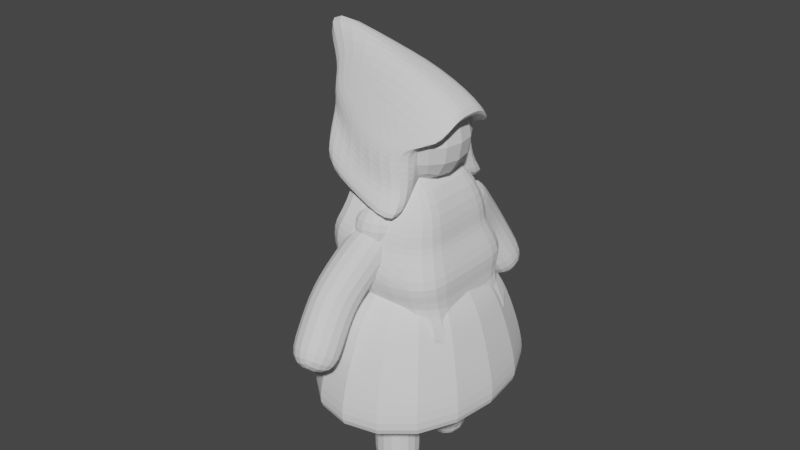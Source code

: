 # Source: MO_IC_REF.blend  (saved by Blender 3.3.6; exported with 4.5.12 LTS)
import bpy
from mathutils import Matrix  # noqa: F401  (used for matrix-valued properties, if any)

bpy.ops.wm.read_factory_settings(use_empty=True)
scene = bpy.context.scene
scene.name = 'Scene'

# ---- collections
col_collection = bpy.data.collections.new('Collection'); scene.collection.children.link(col_collection)

# ---- world
world_world = bpy.data.worlds.new('World'); scene.world = world_world
world_world.use_nodes = True; world_world.node_tree.nodes.clear()
_N = world_world.node_tree.nodes; _L = world_world.node_tree.links
n0 = _N.new('ShaderNodeOutputWorld'); n0.name = 'World Output'; n0.location = (300, 300)
n1 = _N.new('ShaderNodeBackground'); n1.name = 'Background'; n1.location = (10, 300)
n1.inputs[0].default_value = (0.05088, 0.05088, 0.05088, 1.0)
_L.new(n1.outputs[0], n0.inputs[0])
n0.is_active_output = True
world_world.color = (0.05088, 0.05088, 0.05088)
world_world.use_sun_shadow = False
world_world.sun_shadow_jitter_overblur = 0.0

# ---- meshes
me_cube_001 = bpy.data.meshes.new('Cube.001')
me_cube_001.from_pydata([(-1.0, -1.0, -1.0), (-1.0, -0.506, 0.337), (-1.0, 1.0, -1.0), (-1.0, 0.506, 0.337), (1.0, -1.564, -1.0), (1.0, -0.6208, 0.337), (1.0, 1.564, -1.0), (1.0, 0.6208, 0.337), (-1.0, 0.3333, -1.0), (-1.0, -0.3333, -1.0), (-1.0, -0.3333, 1.0), (-1.0, 0.3333, 1.0), (0.3485, -0.3333, -1.0), (0.3485, 0.3333, -1.0), (0.9384, 0.3333, 0.7372), (0.9384, -0.3333, 0.7372), (-1.651, -0.5352, 0.02283), (-1.651, 0.5352, 0.02283), (0.3485, 1.0, 0.02283), (0.3485, -1.0, 0.02283), (0.3485, 0.3333, 0.5301), (0.3485, -0.3333, 0.5301), (-1.651, -0.3333, 0.5301), (-1.651, 0.3333, 0.5301), (-1.45, 0.3961, -0.2939), (-1.233, 1.0, -0.6348), (0.5502, 1.0, -0.2939), (0.7674, 1.0, -0.6348), (0.5502, -1.0, -0.2939), (0.7674, -1.0, -0.6348), (0.3485, 0.3333, 0.05632), (0.3485, 0.3333, -0.4537), (0.3485, -0.3333, 0.05632), (0.3485, -0.3333, -0.4537), (-1.45, -0.3333, 0.05632), (-1.233, -0.3333, -0.4537), (-1.45, 0.3333, 0.05632), (-1.233, 0.3333, -0.4537), (-1.233, -1.0, -0.6348), (-1.45, -0.3961, -0.2939), (-1.0, 0.0, -1.0), (-1.0, 0.0, 1.0), (0.3485, 0.0, -1.0), (0.9384, 0.0, 0.7372), (-3.124, 0.0, 1.233), (0.3485, 0.0, 0.5301), (0.3485, 0.0, -0.4537), (0.3485, 0.0, 0.05632), (-1.233, 0.0, -0.4537), (-1.357, 0.0, -0.1823), (0.0, 1.282, -1.0), (0.0, 0.8104, 0.337), (0.0, -1.282, -1.0), (0.0, -0.8104, 0.337), (0.1302, 0.3333, 1.0), (0.1302, -0.3333, 1.0), (-0.3257, 0.3333, -1.0), (-0.3257, -0.3333, -1.0), (-0.6515, -0.7676, 0.02283), (-0.6515, 0.7676, 0.02283), (-0.2326, 1.0, -0.6348), (-0.4498, 1.0, -0.2939), (-0.2326, -1.0, -0.6348), (-0.4498, -1.0, -0.2939), (-0.3257, 0.0, -1.0), (0.1302, 0.0, 1.0), (-0.5743, -0.8882, -1.124), (-1.113, -0.8882, 0.5684), (-0.5743, 0.8882, -1.124), (-1.113, 0.8882, 0.5684), (1.119, -0.8882, -0.5858), (0.5799, -0.8882, 1.107), (1.119, 0.8882, -0.5858), (0.5799, 0.8882, 1.107)], [], [(23, 11, 3, 17), (59, 51, 7, 18), (21, 15, 5, 19), (58, 53, 1, 16), (57, 12, 4, 52), (55, 10, 1, 53), (51, 3, 11, 54), (65, 41, 10, 55), (50, 6, 13, 56), (64, 42, 12, 57), (18, 7, 14, 20), (45, 43, 15, 21), (16, 1, 10, 22), (44, 41, 11, 23), (49, 44, 23, 36), (39, 16, 22, 34), (47, 45, 21, 32), (26, 18, 20, 30), (63, 58, 16, 39), (32, 21, 19, 28), (61, 59, 18, 26), (36, 23, 17, 24), (8, 37, 25, 2), (37, 36, 24, 25), (50, 60, 27, 6), (60, 61, 26, 27), (12, 33, 29, 4), (33, 32, 28, 29), (52, 62, 38, 0), (62, 63, 39, 38), (6, 27, 31, 13), (27, 26, 30, 31), (42, 46, 33, 12), (46, 47, 32, 33), (0, 38, 35, 9), (38, 39, 34, 35), (40, 48, 37, 8), (48, 49, 36, 37), (35, 34, 49, 48), (9, 35, 48, 40), (31, 30, 47, 46), (13, 31, 46, 42), (30, 20, 45, 47), (34, 22, 44, 49), (22, 10, 41, 44), (20, 14, 43, 45), (56, 13, 42, 64), (54, 11, 41, 65), (14, 54, 65, 43), (8, 56, 64, 40), (29, 28, 63, 62), (4, 29, 62, 52), (25, 24, 61, 60), (2, 25, 60, 50), (24, 17, 59, 61), (28, 19, 58, 63), (40, 64, 57, 9), (2, 50, 56, 8), (43, 65, 55, 15), (7, 51, 54, 14), (15, 55, 53, 5), (9, 57, 52, 0), (19, 5, 53, 58), (17, 3, 51, 59), (66, 67, 69, 68), (68, 69, 73, 72), (72, 73, 71, 70), (70, 71, 67, 66), (68, 72, 70, 66), (73, 69, 67, 71)])
_uv = me_cube_001.uv_layers.new(name='UVMap')
_uv.uv.foreach_set('vector', [0.5663, 0.1667, 0.625, 0.1667, 0.625, 0.25, 0.5663, 0.25, 0.5663, 0.375, 0.625, 0.375, 0.625, 0.5, 0.5663, 0.5, 0.5663, 0.6667, 0.625, 0.6667, 0.625, 0.75, 0.5663, 0.75, 0.5663, 0.875, 0.625, 0.875, 0.625, 1.0, 0.5663, 1.0, 0.25, 0.6667, 0.375, 0.6667, 0.375, 0.75, 0.25, 0.75, 0.75, 0.6667, 0.875, 0.6667, 0.875, 0.75, 0.75, 0.75, 0.75, 0.5, 0.875, 0.5, 0.875, 0.5833, 0.75, 0.5833, 0.75, 0.625, 0.875, 0.625, 0.875, 0.6667, 0.75, 0.6667, 0.25, 0.5, 0.375, 0.5, 0.375, 0.5833, 0.25, 0.5833, 0.25, 0.625, 0.375, 0.625, 0.375, 0.6667, 0.25, 0.6667, 0.5663, 0.5, 0.625, 0.5, 0.625, 0.5833, 0.5663, 0.5833, 0.5663, 0.625, 0.625, 0.625, 0.625, 0.6667, 0.5663, 0.6667, 0.5663, 0.0, 0.625, 0.0, 0.625, 0.08333, 0.5663, 0.08333, 0.5663, 0.125, 0.625, 0.125, 0.625, 0.1667, 0.5663, 0.1667, 0.507, 0.125, 0.5663, 0.125, 0.5663, 0.1667, 0.507, 0.1667, 0.507, 0.0, 0.5663, 0.0, 0.5663, 0.08333, 0.507, 0.08333, 0.507, 0.625, 0.5663, 0.625, 0.5663, 0.6667, 0.507, 0.6667, 0.507, 0.5, 0.5663, 0.5, 0.5663, 0.5833, 0.507, 0.5833, 0.507, 0.875, 0.5663, 0.875, 0.5663, 1.0, 0.507, 1.0, 0.507, 0.6667, 0.5663, 0.6667, 0.5663, 0.75, 0.507, 0.75, 0.507, 0.375, 0.5663, 0.375, 0.5663, 0.5, 0.507, 0.5, 0.507, 0.1667, 0.5663, 0.1667, 0.5663, 0.25, 0.507, 0.25, 0.375, 0.1667, 0.4433, 0.1667, 0.4433, 0.25, 0.375, 0.25, 0.4433, 0.1667, 0.507, 0.1667, 0.507, 0.25, 0.4433, 0.25, 0.375, 0.375, 0.4433, 0.375, 0.4433, 0.5, 0.375, 0.5, 0.4433, 0.375, 0.507, 0.375, 0.507, 0.5, 0.4433, 0.5, 0.375, 0.6667, 0.4433, 0.6667, 0.4433, 0.75, 0.375, 0.75, 0.4433, 0.6667, 0.507, 0.6667, 0.507, 0.75, 0.4433, 0.75, 0.375, 0.875, 0.4433, 0.875, 0.4433, 1.0, 0.375, 1.0, 0.4433, 0.875, 0.507, 0.875, 0.507, 1.0, 0.4433, 1.0, 0.375, 0.5, 0.4433, 0.5, 0.4433, 0.5833, 0.375, 0.5833, 0.4433, 0.5, 0.507, 0.5, 0.507, 0.5833, 0.4433, 0.5833, 0.375, 0.625, 0.4433, 0.625, 0.4433, 0.6667, 0.375, 0.6667, 0.4433, 0.625, 0.507, 0.625, 0.507, 0.6667, 0.4433, 0.6667, 0.375, 0.0, 0.4433, 0.0, 0.4433, 0.08333, 0.375, 0.08333, 0.4433, 0.0, 0.507, 0.0, 0.507, 0.08333, 0.4433, 0.08333, 0.375, 0.125, 0.4433, 0.125, 0.4433, 0.1667, 0.375, 0.1667, 0.4433, 0.125, 0.507, 0.125, 0.507, 0.1667, 0.4433, 0.1667, 0.4433, 0.08333, 0.507, 0.08333, 0.507, 0.125, 0.4433, 0.125, 0.375, 0.08333, 0.4433, 0.08333, 0.4433, 0.125, 0.375, 0.125, 0.4433, 0.5833, 0.507, 0.5833, 0.507, 0.625, 0.4433, 0.625, 0.375, 0.5833, 0.4433, 0.5833, 0.4433, 0.625, 0.375, 0.625, 0.507, 0.5833, 0.5663, 0.5833, 0.5663, 0.625, 0.507, 0.625, 0.507, 0.08333, 0.5663, 0.08333, 0.5663, 0.125, 0.507, 0.125, 0.5663, 0.08333, 0.625, 0.08333, 0.625, 0.125, 0.5663, 0.125, 0.5663, 0.5833, 0.625, 0.5833, 0.625, 0.625, 0.5663, 0.625, 0.25, 0.5833, 0.375, 0.5833, 0.375, 0.625, 0.25, 0.625, 0.75, 0.5833, 0.875, 0.5833, 0.875, 0.625, 0.75, 0.625, 0.625, 0.5833, 0.75, 0.5833, 0.75, 0.625, 0.625, 0.625, 0.125, 0.5833, 0.25, 0.5833, 0.25, 0.625, 0.125, 0.625, 0.4433, 0.75, 0.507, 0.75, 0.507, 0.875, 0.4433, 0.875, 0.375, 0.75, 0.4433, 0.75, 0.4433, 0.875, 0.375, 0.875, 0.4433, 0.25, 0.507, 0.25, 0.507, 0.375, 0.4433, 0.375, 0.375, 0.25, 0.4433, 0.25, 0.4433, 0.375, 0.375, 0.375, 0.507, 0.25, 0.5663, 0.25, 0.5663, 0.375, 0.507, 0.375, 0.507, 0.75, 0.5663, 0.75, 0.5663, 0.875, 0.507, 0.875, 0.125, 0.625, 0.25, 0.625, 0.25, 0.6667, 0.125, 0.6667, 0.125, 0.5, 0.25, 0.5, 0.25, 0.5833, 0.125, 0.5833, 0.625, 0.625, 0.75, 0.625, 0.75, 0.6667, 0.625, 0.6667, 0.625, 0.5, 0.75, 0.5, 0.75, 0.5833, 0.625, 0.5833, 0.625, 0.6667, 0.75, 0.6667, 0.75, 0.75, 0.625, 0.75, 0.125, 0.6667, 0.25, 0.6667, 0.25, 0.75, 0.125, 0.75, 0.5663, 0.75, 0.625, 0.75, 0.625, 0.875, 0.5663, 0.875, 0.5663, 0.25, 0.625, 0.25, 0.625, 0.375, 0.5663, 0.375, 0.375, 0.0, 0.625, 0.0, 0.625, 0.25, 0.375, 0.25, 0.375, 0.25, 0.625, 0.25, 0.625, 0.5, 0.375, 0.5, 0.375, 0.5, 0.625, 0.5, 0.625, 0.75, 0.375, 0.75, 0.375, 0.75, 0.625, 0.75, 0.625, 1.0, 0.375, 1.0, 0.125, 0.5, 0.375, 0.5, 0.375, 0.75, 0.125, 0.75, 0.625, 0.5, 0.875, 0.5, 0.875, 0.75, 0.625, 0.75])
me_cube_001.update()
me_cube_003 = bpy.data.meshes.new('Cube.003')
me_cube_003.from_pydata([(0.7451, -0.7451, 0.5169), (-0.483, -0.483, 0.7847), (0.7451, 0.7451, 0.5169), (-0.483, 0.483, 0.7847), (-0.7451, 0.7451, 0.5169), (0.483, -0.483, 0.7847), (-0.7451, -0.7451, 0.5169), (0.483, 0.483, 0.7847), (-1.089, -1.089, -0.3045), (-1.089, 1.089, -0.3045), (1.089, 1.089, -0.3045), (1.089, -1.089, -0.3045), (-0.978, -0.978, 0.07411), (-0.8351, -0.8351, 0.4061), (-0.8351, 0.8351, 0.4061), (-0.978, 0.978, 0.07411), (0.8351, 0.8351, 0.4061), (0.978, 0.978, 0.07411), (0.8351, -0.8351, 0.4061), (0.978, -0.978, 0.07411), (-0.4085, -0.4085, -0.1638), (-1.02, -1.02, -0.4914), (-0.4085, 0.4085, -0.1638), (-1.02, 1.02, -0.4914), (0.4085, -0.4085, -0.1638), (1.02, -1.02, -0.4914), (0.4085, 0.4085, -0.1638), (1.02, 1.02, -0.4914), (-0.668, -0.6697, -0.4099), (-0.668, 0.6697, -0.4099), (1.003, -0.6697, 0.7013), (1.003, 0.6697, 0.7013), (-0.668, -0.6697, 0.7659), (-0.668, 0.6697, 0.7659), (0.668, 0.6697, 0.7659), (0.668, -0.6697, 0.7659), (-0.6258, -0.791, 1.166), (-0.6258, 0.791, 1.166), (0.4667, 0.4679, 1.059), (0.4667, -0.4679, 1.059), (-0.6196, -0.3186, 1.634), (-0.4876, -0.6732, 1.297), (-0.6196, 0.3186, 1.634), (-0.4876, 0.6732, 1.297), (0.3178, -0.3186, 1.634), (0.5026, -0.5039, 1.162), (0.3178, 0.3186, 1.634), (0.5026, 0.5039, 1.162), (-0.4843, 0.4939, 0.5424), (0.5479, 0.4939, 0.5424), (0.5479, -0.4939, 0.5424), (-0.4843, -0.4939, 0.5424), (-0.668, 0.2516, -0.007196), (-0.668, -0.1948, -0.007196), (1.003, -0.1948, -0.5064), (1.003, 0.2516, -0.5064), (0.668, 0.2516, 0.7659), (0.668, -0.1948, 0.7659), (-0.668, -0.1948, 0.7659), (-0.668, 0.2516, 0.7659), (0.4667, 0.1758, 1.059), (0.4667, -0.1361, 1.059), (-0.6258, -0.2301, 1.166), (-0.6258, 0.2972, 1.166), (-0.6196, -0.0927, 1.634), (-0.6196, 0.1197, 1.634), (-0.4876, 0.3201, 1.297), (-0.4876, -0.2479, 1.297), (0.3178, 0.1197, 1.634), (0.3178, -0.0927, 1.634), (0.5026, -0.1466, 1.162), (0.5026, 0.1893, 1.162), (-0.4843, -0.1437, 0.5424), (-0.4843, 0.1856, 0.5424), (0.5479, 0.1856, 0.5424), (0.5479, -0.1437, 0.5424)], [], [(6, 1, 3, 4), (4, 3, 7, 2), (2, 7, 5, 0), (0, 5, 1, 6), (25, 11, 8, 21), (7, 3, 1, 5), (23, 9, 10, 27), (18, 0, 6, 13), (27, 10, 11, 25), (22, 26, 24, 20), (11, 19, 12, 8), (19, 18, 13, 12), (10, 17, 19, 11), (17, 16, 18, 19), (9, 15, 17, 10), (15, 14, 16, 17), (8, 12, 15, 9), (12, 13, 14, 15), (22, 20, 21, 23), (26, 22, 23, 27), (24, 26, 27, 25), (20, 24, 25, 21), (21, 8, 9, 23), (16, 2, 0, 18), (14, 4, 2, 16), (13, 6, 4, 14), (69, 64, 40, 44), (61, 70, 45, 39), (63, 66, 43, 37), (53, 54, 30, 28), (37, 43, 47, 38), (50, 35, 32, 51), (75, 57, 35, 50), (48, 33, 34, 49), (73, 59, 33, 48), (35, 39, 36, 32), (57, 61, 39, 35), (33, 37, 38, 34), (59, 63, 37, 33), (65, 42, 43, 66), (42, 46, 47, 43), (69, 44, 45, 70), (44, 40, 41, 45), (39, 45, 41, 36), (52, 73, 48, 29), (29, 48, 49, 31), (54, 75, 50, 30), (30, 50, 51, 28), (31, 49, 74, 55), (55, 74, 75, 54), (28, 51, 72, 53), (53, 72, 73, 52), (46, 68, 71, 47), (68, 69, 70, 71), (40, 64, 67, 41), (64, 65, 66, 67), (32, 36, 62, 58), (58, 62, 63, 59), (34, 38, 60, 56), (56, 60, 61, 57), (51, 32, 58, 72), (72, 58, 59, 73), (49, 34, 56, 74), (74, 56, 57, 75), (29, 31, 55, 52), (52, 55, 54, 53), (36, 41, 67, 62), (62, 67, 66, 63), (38, 47, 71, 60), (60, 71, 70, 61), (46, 42, 65, 68), (68, 65, 64, 69)])
_uv = me_cube_003.uv_layers.new(name='UVMap')
_uv.uv.foreach_set('vector', [0.5964, 0.007258, 0.625, 0.0, 0.625, 0.25, 0.5964, 0.25, 0.5964, 0.25, 0.625, 0.25, 0.625, 0.5, 0.5964, 0.5, 0.5964, 0.5, 0.625, 0.5, 0.625, 0.75, 0.5964, 0.75, 0.5964, 0.75, 0.625, 0.75, 0.625, 1.0, 0.5964, 0.9927, 0.4514, 0.75, 0.5, 0.75, 0.5, 1.0, 0.4514, 1.0, 0.625, 0.5, 0.875, 0.5, 0.875, 0.75, 0.625, 0.75, 0.4514, 0.25, 0.5, 0.25, 0.5, 0.5, 0.4514, 0.5, 0.5846, 0.75, 0.5964, 0.75, 0.5964, 0.9927, 0.5846, 0.9897, 0.4514, 0.5, 0.5, 0.5, 0.5, 0.75, 0.4514, 0.75, 0.1849, 0.5599, 0.3151, 0.5599, 0.3151, 0.6901, 0.1849, 0.6901, 0.5, 0.75, 0.5465, 0.75, 0.5465, 0.9909, 0.5, 1.0, 0.5465, 0.75, 0.5846, 0.75, 0.5846, 0.9897, 0.5465, 0.9909, 0.5, 0.5, 0.5465, 0.5, 0.5465, 0.75, 0.5, 0.75, 0.5465, 0.5, 0.5846, 0.5, 0.5846, 0.75, 0.5465, 0.75, 0.5, 0.25, 0.5465, 0.25, 0.5465, 0.5, 0.5, 0.5, 0.5465, 0.25, 0.5846, 0.25, 0.5846, 0.5, 0.5465, 0.5, 0.5, 0.0, 0.5465, 0.009114, 0.5465, 0.25, 0.5, 0.25, 0.5465, 0.009114, 0.5846, 0.01026, 0.5846, 0.25, 0.5465, 0.25, 0.1849, 0.5599, 0.1849, 0.6901, 0.125, 0.75, 0.125, 0.5, 0.3151, 0.5599, 0.1849, 0.5599, 0.125, 0.5, 0.375, 0.5, 0.3151, 0.6901, 0.3151, 0.5599, 0.4514, 0.5, 0.4514, 0.75, 0.1849, 0.6901, 0.3151, 0.6901, 0.375, 0.75, 0.125, 0.75, 0.4514, 0.0, 0.5, 0.0, 0.5, 0.25, 0.4514, 0.25, 0.5846, 0.5, 0.5964, 0.5, 0.5964, 0.75, 0.5846, 0.75, 0.5846, 0.25, 0.5964, 0.25, 0.5964, 0.5, 0.5846, 0.5, 0.5846, 0.01026, 0.5964, 0.007258, 0.5964, 0.25, 0.5846, 0.25, 0.6905, 0.6423, 0.8095, 0.6423, 0.8095, 0.6845, 0.6905, 0.6845, 0.5547, 0.6614, 0.5672, 0.6614, 0.5672, 0.75, 0.5547, 0.75, 0.5547, 0.172, 0.5672, 0.172, 0.5672, 0.25, 0.5547, 0.25, 0.125, 0.6614, 0.375, 0.6614, 0.375, 0.75, 0.125, 0.75, 0.5547, 0.25, 0.5672, 0.25, 0.5672, 0.5, 0.5547, 0.5, 0.4915, 0.75, 0.5188, 0.75, 0.5188, 1.0, 0.4915, 1.0, 0.4915, 0.6614, 0.5188, 0.6614, 0.5188, 0.75, 0.4915, 0.75, 0.4915, 0.25, 0.5188, 0.25, 0.5188, 0.5, 0.4915, 0.5, 0.4915, 0.172, 0.5188, 0.172, 0.5188, 0.25, 0.4915, 0.25, 0.5188, 0.75, 0.5547, 0.75, 0.5547, 1.0, 0.5188, 1.0, 0.5188, 0.6614, 0.5547, 0.6614, 0.5547, 0.75, 0.5188, 0.75, 0.5188, 0.25, 0.5547, 0.25, 0.5547, 0.5, 0.5188, 0.5, 0.5188, 0.172, 0.5547, 0.172, 0.5547, 0.25, 0.5188, 0.25, 0.8095, 0.6027, 0.8095, 0.5655, 0.875, 0.5309, 0.875, 0.5897, 0.8095, 0.5655, 0.6905, 0.5655, 0.6559, 0.5, 0.8441, 0.5, 0.6905, 0.6423, 0.6905, 0.6845, 0.5672, 0.75, 0.5672, 0.6614, 0.6905, 0.6845, 0.8095, 0.6845, 0.8441, 0.75, 0.6559, 0.75, 0.5547, 0.75, 0.5672, 0.75, 0.5672, 1.0, 0.5547, 1.0, 0.375, 0.172, 0.4915, 0.172, 0.4915, 0.25, 0.375, 0.25, 0.375, 0.25, 0.4915, 0.25, 0.4915, 0.5, 0.375, 0.5, 0.375, 0.6614, 0.4915, 0.6614, 0.4915, 0.75, 0.375, 0.75, 0.375, 0.75, 0.4915, 0.75, 0.4915, 1.0, 0.375, 1.0, 0.375, 0.5, 0.4915, 0.5, 0.4915, 0.578, 0.375, 0.578, 0.375, 0.578, 0.4915, 0.578, 0.4915, 0.6614, 0.375, 0.6614, 0.375, 0.0, 0.4915, 0.0, 0.4915, 0.08863, 0.375, 0.08863, 0.375, 0.08863, 0.4915, 0.08863, 0.4915, 0.172, 0.375, 0.172, 0.6905, 0.5655, 0.6905, 0.6027, 0.5672, 0.578, 0.5672, 0.5, 0.6905, 0.6027, 0.6905, 0.6423, 0.5672, 0.6614, 0.5672, 0.578, 0.8095, 0.6845, 0.8095, 0.6423, 0.875, 0.6524, 0.875, 0.7191, 0.8095, 0.6423, 0.8095, 0.6027, 0.875, 0.5897, 0.875, 0.6524, 0.5188, 0.0, 0.5547, 0.0, 0.5547, 0.08863, 0.5188, 0.08863, 0.5188, 0.08863, 0.5547, 0.08863, 0.5547, 0.172, 0.5188, 0.172, 0.5188, 0.5, 0.5547, 0.5, 0.5547, 0.578, 0.5188, 0.578, 0.5188, 0.578, 0.5547, 0.578, 0.5547, 0.6614, 0.5188, 0.6614, 0.4915, 0.0, 0.5188, 0.0, 0.5188, 0.08863, 0.4915, 0.08863, 0.4915, 0.08863, 0.5188, 0.08863, 0.5188, 0.172, 0.4915, 0.172, 0.4915, 0.5, 0.5188, 0.5, 0.5188, 0.578, 0.4915, 0.578, 0.4915, 0.578, 0.5188, 0.578, 0.5188, 0.6614, 0.4915, 0.6614, 0.125, 0.5, 0.375, 0.5, 0.375, 0.578, 0.125, 0.578, 0.125, 0.578, 0.375, 0.578, 0.375, 0.6614, 0.125, 0.6614, 0.5547, 0.0, 0.5672, 0.0, 0.5672, 0.08863, 0.5547, 0.08863, 0.5547, 0.08863, 0.5672, 0.08863, 0.5672, 0.172, 0.5547, 0.172, 0.5547, 0.5, 0.5672, 0.5, 0.5672, 0.578, 0.5547, 0.578, 0.5547, 0.578, 0.5672, 0.578, 0.5672, 0.6614, 0.5547, 0.6614, 0.6905, 0.5655, 0.8095, 0.5655, 0.8095, 0.6027, 0.6905, 0.6027, 0.6905, 0.6027, 0.8095, 0.6027, 0.8095, 0.6423, 0.6905, 0.6423])
me_cube_003.update()
me_plane_001 = bpy.data.meshes.new('Plane.001')
me_plane_001.from_pydata([(0.04645, 0.03625, 0.1617), (-0.1179, -0.6209, -1.247), (0.0, 0.0, 0.1669), (-0.1722, -0.3105, -0.5401)], [(3, 1), (0, 3)], [])
_uv = me_plane_001.uv_layers.new(name='UVMap')
_uv.uv.foreach_set('vector', [])
me_plane_001.update()
me_plane = bpy.data.meshes.new('Plane')
me_plane.from_pydata([(0.0, -0.3703, 0.0), (3.834e-16, -0.3935, 1.727)], [(0, 1)], [])
_uv = me_plane.uv_layers.new(name='UVMap')
_uv.uv.foreach_set('vector', [])
me_plane.update()
me_plane_003 = bpy.data.meshes.new('Plane.003')
me_plane_003.from_pydata([(0.04645, 0.03625, 0.1617), (-0.1179, -0.6209, -1.247), (0.0, 0.0, 0.1669), (-0.1722, -0.3105, -0.5401)], [(3, 1), (0, 3)], [])
_uv = me_plane_003.uv_layers.new(name='UVMap')
_uv.uv.foreach_set('vector', [])
me_plane_003.update()
me_plane_004 = bpy.data.meshes.new('Plane.004')
me_plane_004.from_pydata([(0.0, -0.3703, 0.0), (3.834e-16, -0.3935, 1.727)], [(0, 1)], [])
_uv = me_plane_004.uv_layers.new(name='UVMap')
_uv.uv.foreach_set('vector', [])
me_plane_004.update()

# ---- objects
ob_empty = bpy.data.objects.new('Empty', None)
ob_empty_001 = bpy.data.objects.new('Empty.001', None)
ob_glava = bpy.data.objects.new('glava', me_cube_001)
ob_telo = bpy.data.objects.new('telo', me_cube_003)
ob_leva_roka = bpy.data.objects.new('leva roka', me_plane_001)
ob_leva_noga = bpy.data.objects.new('leva noga', me_plane)
ob_desna_roka = bpy.data.objects.new('desna roka', me_plane_003)
ob_noga_desna = bpy.data.objects.new('noga desna', me_plane_004)

# ---- transforms, parenting, visibility, modifiers, constraints
ob_empty.location = (0.0, 0.0, 2.499)
ob_empty.rotation_euler = (1.571, -0.0, 1.571)
ob_empty.empty_display_type = 'IMAGE'
ob_empty.empty_display_size = 5.0
ob_empty.hide_render = True
ob_empty_001.location = (0.0, 0.0, 2.597)
ob_empty_001.rotation_euler = (1.571, 0.0, 3.142)
ob_empty_001.empty_display_type = 'IMAGE'
ob_empty_001.empty_display_size = 4.956
ob_empty_001.empty_image_offset = (-0.5317, -0.5181)
ob_empty_001.hide_render = True
ob_glava.location = (0.0, 0.0, 3.784)
ob_glava.rotation_euler = (0.0, 0.3081, 0.0)
ob_glava.scale = (0.613, 0.613, 0.613)
_m = ob_glava.modifiers.new('Subdivision', 'SUBSURF')
_m.levels = 3
ob_telo.location = (0.0, 0.0, 1.532)
ob_telo.scale = (0.9469, 1.255, 1.215)
_m = ob_telo.modifiers.new('Subdivision', 'SUBSURF')
_m.levels = 3
ob_leva_roka.location = (-0.08817, -0.6117, 2.81)
ob_leva_roka.rotation_euler = (-0.1745, -0.0, 0.0)
_m = ob_leva_roka.modifiers.new('Skin', 'SKIN')
_m = ob_leva_roka.modifiers.new('Subdivision', 'SUBSURF')
_m.levels = 4
ob_leva_noga.location = (0.0, 0.0, 0.0)
_m = ob_leva_noga.modifiers.new('Skin', 'SKIN')
_m = ob_leva_noga.modifiers.new('Subdivision', 'SUBSURF')
_m.levels = 4
ob_desna_roka.location = (-0.01628, 0.7354, 2.862)
ob_desna_roka.rotation_euler = (0.8746, 0.3082, -0.8017)
_m = ob_desna_roka.modifiers.new('Skin', 'SKIN')
_m = ob_desna_roka.modifiers.new('Subdivision', 'SUBSURF')
_m.levels = 4
ob_noga_desna.location = (0.0, 0.8275, 0.0)
_m = ob_noga_desna.modifiers.new('Skin', 'SKIN')
_m = ob_noga_desna.modifiers.new('Subdivision', 'SUBSURF')
_m.levels = 4

# ---- collection membership
col_collection.objects.link(ob_empty)
col_collection.objects.link(ob_empty_001)
col_collection.objects.link(ob_glava)
col_collection.objects.link(ob_telo)
col_collection.objects.link(ob_leva_roka)
col_collection.objects.link(ob_leva_noga)
col_collection.objects.link(ob_desna_roka)
col_collection.objects.link(ob_noga_desna)

# ---- scene / render settings (as saved in the file)
scene.frame_start = 1; scene.frame_end = 250; scene.frame_set(39)
scene.render.engine = 'BLENDER_EEVEE_NEXT'
scene.cycles.sampling_pattern = 'TABULATED_SOBOL'
scene.cycles.use_light_tree = False
scene.view_settings.view_transform = 'Filmic'
bpy.context.view_layer.update()

# ---- added for rendering (the .blend has no active camera and no usable light): camera, sun
cam_auto = bpy.data.cameras.new('AutoCamera')
cam_auto.lens = 50.0
cam_auto.sensor_width = 36.0
cam_auto.clip_end = 1000.0
ob_auto_camera = bpy.data.objects.new('AutoCamera', cam_auto)
scene.collection.objects.link(ob_auto_camera)
ob_auto_camera.location = (6.05851, -7.6113, 7.76025)
ob_auto_camera.rotation_euler = (1.09748, -7.21219e-08, 0.694738)
scene.camera = ob_auto_camera
light_auto_sun = bpy.data.lights.new('AutoSun', 'SUN')
light_auto_sun.energy = 3.0
light_auto_sun.angle = 0.0523599
ob_auto_sun = bpy.data.objects.new('AutoSun', light_auto_sun)
scene.collection.objects.link(ob_auto_sun)
ob_auto_sun.rotation_euler = (0.872665, 0.174533, 0.523599)
bpy.context.view_layer.update()
